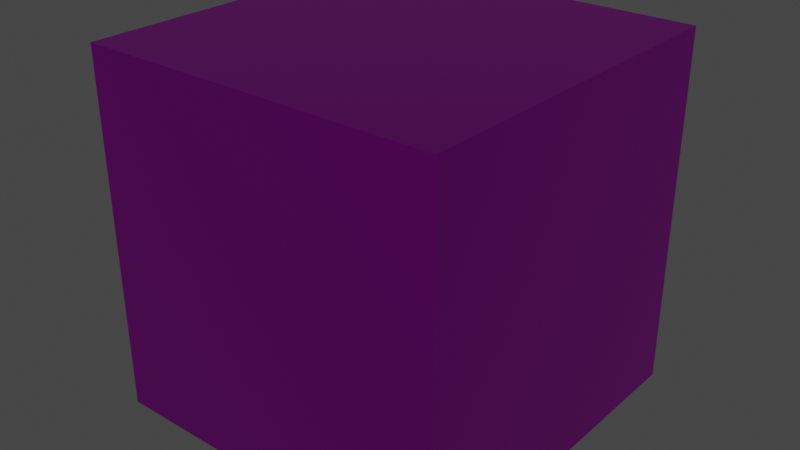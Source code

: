 # Source: laserBullet.blend  (saved by Blender 2.93.20; exported with 4.5.12 LTS)
import bpy
from mathutils import Matrix  # noqa: F401  (used for matrix-valued properties, if any)

bpy.ops.wm.read_factory_settings(use_empty=True)
scene = bpy.context.scene
scene.name = 'Scene'

# ---- collections
col_collection = bpy.data.collections.new('Collection'); scene.collection.children.link(col_collection)

# ---- materials (node trees are filled in below, after node groups)
mat_material = bpy.data.materials.new('Material')
mat_material.alpha_threshold = 0.0
mat_material.use_transparent_shadow = False
mat_material.line_color = (0.0, 0.0, 0.0, 1.0)

# ---- material node trees
mat_material.use_nodes = True; mat_material.node_tree.nodes.clear()
_N = mat_material.node_tree.nodes; _L = mat_material.node_tree.links
n0 = _N.new('ShaderNodeOutputMaterial'); n0.name = 'Material Output'; n0.location = (300, 300)
n1 = _N.new('ShaderNodeBsdfPrincipled'); n1.name = 'Principled BSDF'; n1.location = (10, 300)
n1.distribution = 'GGX'
n1.subsurface_method = 'BURLEY'
n1.inputs[0].default_value = (0.7162, 0.01954, 0.8, 1.0)
n1.inputs[1].default_value = 1.0
n1.inputs[2].default_value = 0.4
n1.inputs[3].default_value = 1.45
n1.inputs[27].default_value = (0.0, 0.0, 0.0, 1.0)
n1.inputs[28].default_value = 1.0
_L.new(n1.outputs[0], n0.inputs[0])
n0.is_active_output = True

# ---- world
world_world = bpy.data.worlds.new('World'); scene.world = world_world
world_world.use_nodes = True; world_world.node_tree.nodes.clear()
_N = world_world.node_tree.nodes; _L = world_world.node_tree.links
n0 = _N.new('ShaderNodeOutputWorld'); n0.name = 'World Output'; n0.location = (300, 300)
n1 = _N.new('ShaderNodeBackground'); n1.name = 'Background'; n1.location = (10, 300)
n1.inputs[0].default_value = (0.05088, 0.05088, 0.05088, 1.0)
_L.new(n1.outputs[0], n0.inputs[0])
n0.is_active_output = True
world_world.color = (0.05088, 0.05088, 0.05088)
world_world.use_sun_shadow = False
world_world.sun_shadow_jitter_overblur = 0.0

# ---- meshes
me_cube = bpy.data.meshes.new('Cube')
me_cube.from_pydata([(1.0, 1.0, 1.0), (1.0, 1.0, -1.0), (1.0, -1.0, 1.0), (1.0, -1.0, -1.0), (-1.0, 1.0, 1.0), (-1.0, 1.0, -1.0), (-1.0, -1.0, 1.0), (-1.0, -1.0, -1.0)], [], [(0, 4, 6, 2), (3, 2, 6, 7), (7, 6, 4, 5), (5, 1, 3, 7), (1, 0, 2, 3), (5, 4, 0, 1)])
_uv = me_cube.uv_layers.new(name='UVMap')
_uv.uv.foreach_set('vector', [0.625, 0.5, 0.875, 0.5, 0.875, 0.75, 0.625, 0.75, 0.375, 0.75, 0.625, 0.75, 0.625, 1.0, 0.375, 1.0, 0.375, 0.0, 0.625, 0.0, 0.625, 0.25, 0.375, 0.25, 0.125, 0.5, 0.375, 0.5, 0.375, 0.75, 0.125, 0.75, 0.375, 0.5, 0.625, 0.5, 0.625, 0.75, 0.375, 0.75, 0.375, 0.25, 0.625, 0.25, 0.625, 0.5, 0.375, 0.5])
me_cube.materials.append(mat_material)
me_cube.use_remesh_preserve_volume = False
me_cube.use_remesh_preserve_attributes = False
me_cube.use_mirror_vertex_groups = False
me_cube.update()

# ---- objects
ob_cube = bpy.data.objects.new('Cube', me_cube)

# ---- transforms, parenting, visibility, modifiers, constraints
ob_cube.location = (0.0, 0.0, 2.668)
ob_cube.scale = (3.997, 3.997, 3.997)
ob_cube.lock_rotations_4d = False
ob_cube.empty_display_type = 'ARROWS'
ob_cube.lineart.crease_threshold = 0.0

# ---- collection membership
col_collection.objects.link(ob_cube)

# ---- scene / render settings (as saved in the file)
scene.frame_start = 1; scene.frame_end = 30; scene.frame_set(30)
scene.render.engine = 'BLENDER_EEVEE_NEXT'
scene.cycles.use_denoising = False
scene.cycles.samples = 128
scene.cycles.sampling_pattern = 'TABULATED_SOBOL'
scene.cycles.use_adaptive_sampling = False
scene.cycles.use_light_tree = False
scene.view_settings.view_transform = 'Filmic'
bpy.context.view_layer.update()

# ---- added for rendering (the .blend has no active camera and no usable light): camera, sun
cam_auto = bpy.data.cameras.new('AutoCamera')
cam_auto.lens = 50.0
cam_auto.sensor_width = 36.0
cam_auto.clip_end = 1000.0
ob_auto_camera = bpy.data.objects.new('AutoCamera', cam_auto)
scene.collection.objects.link(ob_auto_camera)
ob_auto_camera.location = (12.8104, -15.3725, 12.9163)
ob_auto_camera.rotation_euler = (1.09748, -7.21219e-08, 0.694738)
scene.camera = ob_auto_camera
light_auto_sun = bpy.data.lights.new('AutoSun', 'SUN')
light_auto_sun.energy = 3.0
light_auto_sun.angle = 0.0523599
ob_auto_sun = bpy.data.objects.new('AutoSun', light_auto_sun)
scene.collection.objects.link(ob_auto_sun)
ob_auto_sun.rotation_euler = (0.872665, 0.174533, 0.523599)
bpy.context.view_layer.update()
